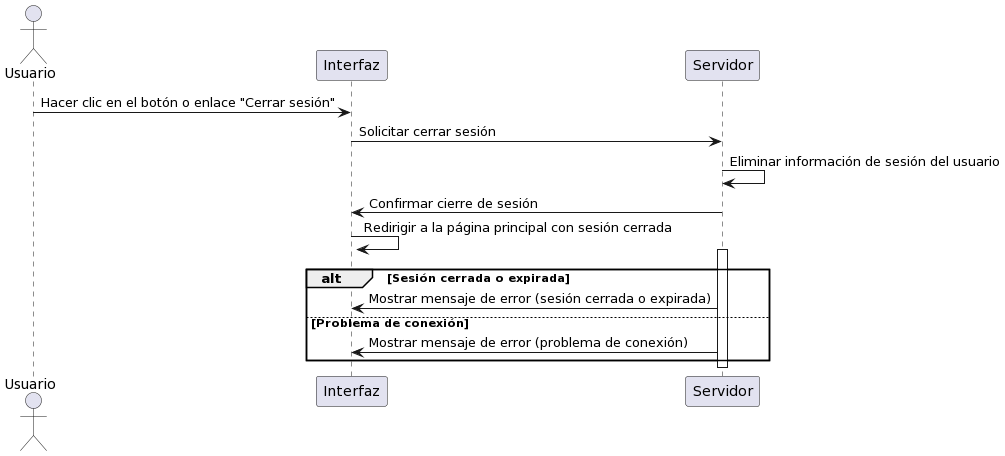

The diagram above was rendered by PlantUML. Its source (embedded in the PNG):
@startuml
actor "Usuario" as user
participant "Interfaz" as interface
participant "Servidor" as server

user -> interface: Hacer clic en el botón o enlace "Cerrar sesión"
interface -> server: Solicitar cerrar sesión
server -> server: Eliminar información de sesión del usuario
server -> interface: Confirmar cierre de sesión
interface -> interface: Redirigir a la página principal con sesión cerrada

activate server

alt Sesión cerrada o expirada
    server -> interface: Mostrar mensaje de error (sesión cerrada o expirada)
else Problema de conexión
    server -> interface: Mostrar mensaje de error (problema de conexión)
end

deactivate server
@enduml